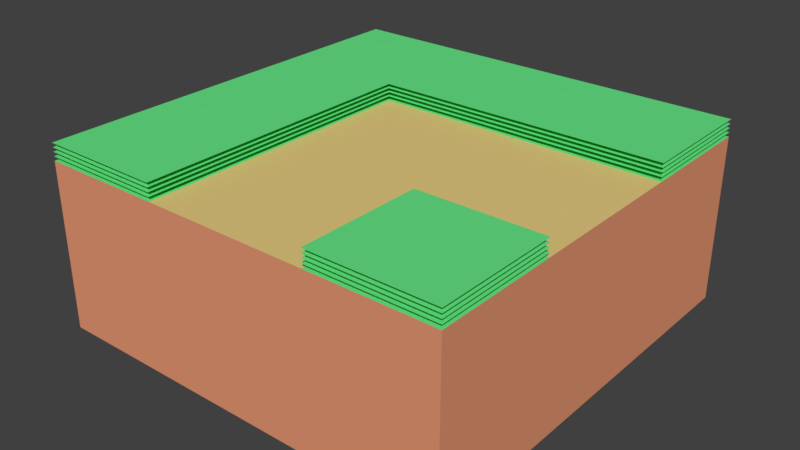 # Source: RoadLowerRight.blend  (saved by Blender 2.79.0; exported with 4.5.12 LTS)
import bpy
from mathutils import Matrix  # noqa: F401  (used for matrix-valued properties, if any)

bpy.ops.wm.read_factory_settings(use_empty=True)
scene = bpy.context.scene
scene.name = 'Scene'

# ---- collections
col_collection_1 = bpy.data.collections.new('Collection 1'); scene.collection.children.link(col_collection_1)

# ---- materials (node trees are filled in below, after node groups)
mat_dirt_001 = bpy.data.materials.new('Dirt.001')
mat_dirt_001.alpha_threshold = 0.0
mat_dirt_001.use_transparent_shadow = False
mat_dirt_001.diffuse_color = (0.8, 0.3136, 0.1703, 1.0)
mat_dirt_001.roughness = 0.5
mat_dirt_001.line_color = (0.0, 0.0, 0.0, 1.0)
mat_grassblades_001 = bpy.data.materials.new('GrassBlades.001')
mat_grassblades_001.alpha_threshold = 0.0
mat_grassblades_001.use_transparent_shadow = False
mat_grassblades_001.diffuse_color = (0.1371, 0.8, 0.2439, 1.0)
mat_grassblades_001.roughness = 0.5
mat_road_001 = bpy.data.materials.new('Road.001')
mat_road_001.alpha_threshold = 0.0
mat_road_001.use_transparent_shadow = False
mat_road_001.diffuse_color = (0.8, 0.6045, 0.2222, 1.0)
mat_road_001.roughness = 0.5

# ---- material node trees

# ---- world
world_world = bpy.data.worlds.new('World'); scene.world = world_world
world_world.color = (0.05088, 0.05088, 0.05088)
world_world.use_sun_shadow = False
world_world.sun_shadow_jitter_overblur = 0.0
world_world.cycles.sampling_method = 'MANUAL'

# ---- meshes
me_cube_001 = bpy.data.meshes.new('Cube.001')
me_cube_001.from_pydata([(2.0, -5.0, -3.0), (-5.0, 5.0, -3.0), (5.0, 5.0, -3.0), (5.0, -5.0, -3.0), (2.0, -5.0, 1.0), (-5.0, 5.0, 1.0), (5.0, 5.0, 1.0), (5.0, -5.0, 1.0), (2.0, -5.0, 1.2), (-5.0, 5.0, 1.2), (5.0, 5.0, 1.2), (5.0, -5.0, 1.2), (5.0, -5.0, 1.1), (5.0, 5.0, 1.1), (-5.0, 5.0, 1.1), (2.0, -5.0, 1.1), (5.0, -5.0, 1.3), (5.0, 5.0, 1.3), (-5.0, 5.0, 1.3), (2.0, -5.0, 1.3), (5.0, -5.0, 1.4), (5.0, 5.0, 1.4), (-5.0, 5.0, 1.4), (2.0, -5.0, 1.4), (2.0, -2.0, 1.0), (-2.0, 2.0, 1.0), (5.0, 2.0, 1.0), (5.0, -2.0, 1.0), (2.0, -2.0, 1.2), (-2.0, 2.0, 1.2), (5.0, 2.0, 1.2), (5.0, -2.0, 1.2), (5.0, 2.0, 1.1), (5.0, -2.0, 1.1), (2.0, -2.0, 1.1), (-2.0, 2.0, 1.1), (5.0, 2.0, 1.3), (5.0, -2.0, 1.3), (2.0, -2.0, 1.3), (-2.0, 2.0, 1.3), (5.0, 2.0, 1.4), (5.0, -2.0, 1.4), (2.0, -2.0, 1.4), (-2.0, 2.0, 1.4), (5.0, -2.0, -3.0), (5.0, 2.0, -3.0), (-2.0, -5.0, -3.0), (-2.0, -5.0, 1.0), (-5.0, -5.0, -3.0), (-5.0, -5.0, 1.0), (-5.0, -5.0, 1.2), (-5.0, -5.0, 1.1), (-5.0, -5.0, 1.3), (-5.0, -5.0, 1.4), (-2.0, -5.0, 1.2), (-2.0, -5.0, 1.1), (-2.0, -5.0, 1.3), (-2.0, -5.0, 1.4)], [], [(3, 0, 46, 48, 1, 2, 45, 44), (46, 47, 49, 48), (1, 5, 6, 2), (2, 6, 26, 45), (4, 7, 27, 24), (8, 11, 31, 28), (15, 12, 33, 34), (19, 16, 37, 38), (4, 0, 3, 7), (23, 20, 41, 42), (43, 40, 21, 22), (39, 36, 17, 18), (35, 32, 13, 14), (29, 30, 10, 9), (25, 26, 6, 5), (24, 27, 26, 25), (44, 27, 7, 3), (45, 26, 27, 44), (4, 24, 25, 47), (0, 4, 47, 46), (5, 49, 47, 25), (5, 1, 48, 49), (29, 9, 50, 54), (43, 22, 53, 57), (39, 18, 52, 56), (35, 14, 51, 55)])
me_cube_001.polygons.foreach_set('material_index', [0, 0, 0, 0, 1, 1, 1, 1, 0, 1, 1, 1, 1, 1, 1, 2, 0, 0, 2, 0, 1, 0, 1, 1, 1, 1])
_uv = me_cube_001.uv_layers.new(name='UVMap')
_uv.uv.foreach_set('vector', [0.0, 0.0, 0.0, 0.0, 0.0, 0.0, 0.0, 0.0, 0.0, 0.0, 0.0, 0.0, 0.0, 0.0, 0.0, 0.0, 0.0, 0.0, 0.0, 0.0, 0.0, 0.0, 0.0, 0.0, 0.0, 0.0, 0.0, 0.0, 0.0, 0.0, 0.0, 0.0, 0.0, 0.0, 0.0, 0.0, 0.0, 0.0, 0.0, 0.0, 1.0, 1.0, 2.352e-07, 1.0, 1.568e-07, 0.6667, 1.0, 0.6667, 1.0, 1.0, 2.352e-07, 1.0, 1.568e-07, 0.6667, 1.0, 0.6667, 1.0, 1.0, 2.352e-07, 1.0, 1.568e-07, 0.6667, 1.0, 0.6667, 1.0, 1.0, 2.352e-07, 1.0, 1.568e-07, 0.6667, 1.0, 0.6667, 0.0, 0.0, 0.0, 0.0, 0.0, 0.0, 0.0, 0.0, 1.0, 1.0, 2.352e-07, 1.0, 1.568e-07, 0.6667, 1.0, 0.6667, 1.0, 0.3333, 7.842e-08, 0.3333, 0.0, 4.705e-07, 1.0, 0.0, 1.0, 0.3333, 7.842e-08, 0.3333, 0.0, 4.705e-07, 1.0, 0.0, 1.0, 0.3333, 7.842e-08, 0.3333, 0.0, 4.705e-07, 1.0, 0.0, 1.0, 0.3333, 7.842e-08, 0.3333, 0.0, 4.705e-07, 1.0, 0.0, 1.0, 0.3333, 7.842e-08, 0.3333, 0.0, 4.705e-07, 1.0, 0.0, 0.5, 0.5, 0.5, -1.0, 2.5, -1.0, 2.5, 2.5, 0.0, 0.0, 0.0, 0.0, 0.0, 0.0, 0.0, 0.0, 0.0, 0.0, 0.0, 0.0, 0.0, 0.0, 0.0, 0.0, 1.431e-06, 0.5, 1.5, 0.5, 3.5, 2.5, 1.431e-06, 2.5, 0.0, 0.0, 0.0, 0.0, 0.0, 0.0, 0.0, 0.0, 1.0, 0.0, 0.0, 0.0, 0.0, 0.0, 1.0, 0.3333, 1.0, 0.0, 0.0, 0.0, 0.0, 0.0, 0.0, 0.0, 1.0, 0.3333, 1.0, 0.0, 1.0, 0.0, 1.0, 0.3333, 1.0, 0.3333, 1.0, 0.0, 1.0, 0.0, 1.0, 0.3333, 1.0, 0.3333, 1.0, 0.0, 1.0, 0.0, 1.0, 0.3333, 1.0, 0.3333, 1.0, 0.0, 1.0, 0.0, 1.0, 0.3333])
_ca = me_cube_001.color_attributes.new('Col', 'BYTE_COLOR', 'CORNER')
_ca.data.foreach_set('color', [1.0, 1.0, 1.0, 1.0, 1.0, 1.0, 1.0, 1.0, 1.0, 1.0, 1.0, 1.0, 1.0, 1.0, 1.0, 1.0, 1.0, 1.0, 1.0, 1.0, 1.0, 1.0, 1.0, 1.0, 1.0, 1.0, 1.0, 1.0, 1.0, 1.0, 1.0, 1.0, 1.0, 1.0, 1.0, 1.0, 1.0, 1.0, 1.0, 1.0, 1.0, 1.0, 1.0, 1.0, 1.0, 1.0, 1.0, 1.0, 1.0, 1.0, 1.0, 1.0, 1.0, 1.0, 1.0, 1.0, 1.0, 1.0, 1.0, 1.0, 1.0, 1.0, 1.0, 1.0, 1.0, 1.0, 1.0, 1.0, 1.0, 1.0, 1.0, 1.0, 1.0, 1.0, 1.0, 1.0, 1.0, 1.0, 1.0, 1.0, 1.0, 1.0, 1.0, 1.0, 1.0, 1.0, 1.0, 1.0, 1.0, 1.0, 1.0, 1.0, 1.0, 1.0, 1.0, 1.0, 0.3185, 0.3185, 0.3185, 1.0, 0.3185, 0.3185, 0.3185, 1.0, 0.3185, 0.3185, 0.3185, 1.0, 0.3185, 0.3185, 0.3185, 1.0, 0.6038, 0.6038, 0.6038, 1.0, 0.6038, 0.6038, 0.6038, 1.0, 0.6038, 0.6038, 0.6038, 1.0, 0.6038, 0.6038, 0.6038, 1.0, 0.1329, 0.1329, 0.1329, 1.0, 0.1329, 0.1329, 0.1329, 1.0, 0.1329, 0.1329, 0.1329, 1.0, 0.1329, 0.1329, 0.1329, 1.0, 1.0, 1.0, 1.0, 1.0, 1.0, 1.0, 1.0, 1.0, 1.0, 1.0, 1.0, 1.0, 1.0, 1.0, 1.0, 1.0, 0.0331, 0.0331, 0.0331, 1.0, 0.0331, 0.0331, 0.0331, 1.0, 0.0331, 0.0331, 0.0331, 1.0, 0.0331, 0.0331, 0.0331, 1.0, 0.0331, 0.0331, 0.0331, 1.0, 0.0331, 0.0331, 0.0331, 1.0, 0.0331, 0.0331, 0.0331, 1.0, 0.0331, 0.0331, 0.0331, 1.0, 0.1329, 0.1329, 0.1329, 1.0, 0.1329, 0.1329, 0.1329, 1.0, 0.1329, 0.1329, 0.1329, 1.0, 0.1329, 0.1329, 0.1329, 1.0, 0.6038, 0.6038, 0.6038, 1.0, 0.6038, 0.6038, 0.6038, 1.0, 0.6038, 0.6038, 0.6038, 1.0, 0.6038, 0.6038, 0.6038, 1.0, 0.3185, 0.3185, 0.3185, 1.0, 0.3185, 0.3185, 0.3185, 1.0, 0.3185, 0.3185, 0.3185, 1.0, 0.3185, 0.3185, 0.3185, 1.0, 1.0, 1.0, 1.0, 1.0, 1.0, 1.0, 1.0, 1.0, 1.0, 1.0, 1.0, 1.0, 1.0, 1.0, 1.0, 1.0, 1.0, 1.0, 1.0, 1.0, 1.0, 1.0, 1.0, 1.0, 1.0, 1.0, 1.0, 1.0, 1.0, 1.0, 1.0, 1.0, 1.0, 1.0, 1.0, 1.0, 1.0, 1.0, 1.0, 1.0, 1.0, 1.0, 1.0, 1.0, 1.0, 1.0, 1.0, 1.0, 1.0, 1.0, 1.0, 1.0, 1.0, 1.0, 1.0, 1.0, 1.0, 1.0, 1.0, 1.0, 1.0, 1.0, 1.0, 1.0, 1.0, 1.0, 1.0, 1.0, 1.0, 1.0, 1.0, 1.0, 1.0, 1.0, 1.0, 1.0, 1.0, 1.0, 1.0, 1.0, 1.0, 1.0, 1.0, 1.0, 1.0, 1.0, 1.0, 1.0, 1.0, 1.0, 1.0, 1.0, 1.0, 1.0, 1.0, 1.0, 1.0, 1.0, 1.0, 1.0, 1.0, 1.0, 1.0, 1.0, 1.0, 1.0, 1.0, 1.0, 1.0, 1.0, 1.0, 1.0, 1.0, 1.0, 1.0, 1.0, 1.0, 1.0, 1.0, 1.0, 1.0, 1.0, 1.0, 1.0, 1.0, 1.0, 1.0, 1.0, 0.3185, 0.3185, 0.3185, 1.0, 0.3185, 0.3185, 0.3185, 1.0, 0.3185, 0.3185, 0.3185, 1.0, 0.3185, 0.3185, 0.3185, 1.0, 0.0331, 0.0331, 0.0331, 1.0, 0.0331, 0.0331, 0.0331, 1.0, 0.0331, 0.0331, 0.0331, 1.0, 0.0331, 0.0331, 0.0331, 1.0, 0.1329, 0.1329, 0.1329, 1.0, 0.1329, 0.1329, 0.1329, 1.0, 0.1329, 0.1329, 0.1329, 1.0, 0.1329, 0.1329, 0.1329, 1.0, 0.6038, 0.6038, 0.6038, 1.0, 0.6038, 0.6038, 0.6038, 1.0, 0.6038, 0.6038, 0.6038, 1.0, 0.6038, 0.6038, 0.6038, 1.0])
me_cube_001.materials.append(mat_dirt_001)
me_cube_001.materials.append(mat_grassblades_001)
me_cube_001.materials.append(mat_road_001)
me_cube_001.use_remesh_preserve_volume = False
me_cube_001.use_remesh_preserve_attributes = False
me_cube_001.use_mirror_vertex_groups = False
me_cube_001.use_paint_bone_selection = False
me_cube_001.use_paint_mask = True
me_cube_001.update()

# ---- objects
ob_roadlowerright = bpy.data.objects.new('RoadLowerRight', me_cube_001)

# ---- transforms, parenting, visibility, modifiers, constraints
ob_roadlowerright.location = (0.0, 0.0, 0.0)
ob_roadlowerright.lock_rotations_4d = False
ob_roadlowerright.empty_display_type = 'ARROWS'
ob_roadlowerright.lineart.crease_threshold = 0.0

# ---- collection membership
col_collection_1.objects.link(ob_roadlowerright)

# ---- scene / render settings (as saved in the file)
scene.frame_start = 1; scene.frame_end = 250; scene.frame_set(1)
scene.render.engine = 'BLENDER_EEVEE_NEXT'
scene.render.resolution_percentage = 50
scene.render.dither_intensity = 0.0
scene.cycles.use_denoising = False
scene.cycles.samples = 128
scene.cycles.sampling_pattern = 'TABULATED_SOBOL'
scene.cycles.use_adaptive_sampling = False
scene.cycles.use_light_tree = False
scene.cycles.blur_glossy = 0.0
scene.cycles.sample_clamp_indirect = 0.0
scene.view_settings.view_transform = 'Standard'
bpy.context.view_layer.update()

# ---- added for rendering (the .blend has no active camera and no usable light): camera, sun
cam_auto = bpy.data.cameras.new('AutoCamera')
cam_auto.lens = 50.0
cam_auto.sensor_width = 36.0
cam_auto.clip_end = 1000.0
ob_auto_camera = bpy.data.objects.new('AutoCamera', cam_auto)
scene.collection.objects.link(ob_auto_camera)
ob_auto_camera.location = (13.7033, -16.444, 10.1627)
ob_auto_camera.rotation_euler = (1.09748, -7.21219e-08, 0.694738)
scene.camera = ob_auto_camera
light_auto_sun = bpy.data.lights.new('AutoSun', 'SUN')
light_auto_sun.energy = 3.0
light_auto_sun.angle = 0.0523599
ob_auto_sun = bpy.data.objects.new('AutoSun', light_auto_sun)
scene.collection.objects.link(ob_auto_sun)
ob_auto_sun.rotation_euler = (0.872665, 0.174533, 0.523599)
bpy.context.view_layer.update()
